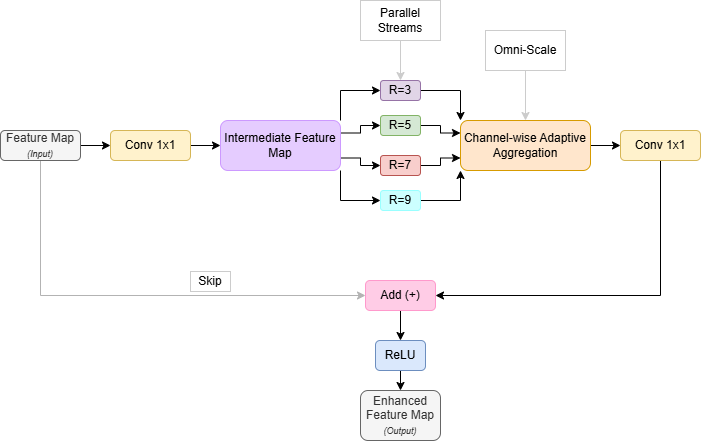

The diagram above was exported from draw.io. Its source (the exported page's mxGraphModel, read from the mxfile embedded in the PNG):
<mxGraphModel dx="995" dy="623" grid="1" gridSize="10" guides="1" tooltips="1" connect="1" arrows="1" fold="1" page="1" pageScale="1" pageWidth="1169" pageHeight="827" math="0" shadow="0">
  <root>
    <mxCell id="0" />
    <mxCell id="1" parent="0" />
    <mxCell id="2" edge="1" parent="1" source="3" style="edgeStyle=orthogonalEdgeStyle;rounded=0;orthogonalLoop=1;jettySize=auto;html=1;exitX=1;exitY=0.5;exitDx=0;exitDy=0;entryX=0;entryY=0.5;entryDx=0;entryDy=0;" target="23">
      <mxGeometry relative="1" as="geometry" />
    </mxCell>
    <mxCell id="3" parent="1" style="rounded=1;whiteSpace=wrap;html=1;fillColor=#ffe6cc;strokeColor=#d79b00;" value="Channel-wise Adaptive Aggregation" vertex="1">
      <mxGeometry height="50" width="130" x="510" y="150" as="geometry" />
    </mxCell>
    <mxCell id="4" edge="1" parent="1" source="6" style="edgeStyle=orthogonalEdgeStyle;rounded=0;orthogonalLoop=1;jettySize=auto;html=1;exitX=1;exitY=0.5;exitDx=0;exitDy=0;entryX=0;entryY=0.5;entryDx=0;entryDy=0;" target="8">
      <mxGeometry relative="1" as="geometry" />
    </mxCell>
    <mxCell id="5" edge="1" parent="1" source="6" style="edgeStyle=orthogonalEdgeStyle;rounded=0;orthogonalLoop=1;jettySize=auto;html=1;exitX=0.5;exitY=1;exitDx=0;exitDy=0;entryX=0;entryY=0.5;entryDx=0;entryDy=0;strokeColor=#B3B3B3;" target="25">
      <mxGeometry relative="1" as="geometry" />
    </mxCell>
    <mxCell id="6" parent="1" style="rounded=1;whiteSpace=wrap;html=1;fillColor=#f5f5f5;strokeColor=#666666;fontColor=#333333;" value="Feature Map &lt;i&gt;&lt;font style=&quot;font-size: 9px;&quot;&gt;(Input)&lt;/font&gt;&lt;/i&gt;" vertex="1">
      <mxGeometry height="30" width="80" x="50" y="160" as="geometry" />
    </mxCell>
    <mxCell id="7" edge="1" parent="1" source="8" style="edgeStyle=orthogonalEdgeStyle;rounded=0;orthogonalLoop=1;jettySize=auto;html=1;exitX=1;exitY=0.5;exitDx=0;exitDy=0;entryX=0;entryY=0.5;entryDx=0;entryDy=0;" target="13">
      <mxGeometry relative="1" as="geometry" />
    </mxCell>
    <mxCell id="8" parent="1" style="rounded=1;whiteSpace=wrap;html=1;fillColor=#fff2cc;strokeColor=#d6b656;" value="Conv 1x1" vertex="1">
      <mxGeometry height="30" width="80" x="160" y="160" as="geometry" />
    </mxCell>
    <mxCell id="9" edge="1" parent="1" source="13" style="edgeStyle=orthogonalEdgeStyle;rounded=0;orthogonalLoop=1;jettySize=auto;html=1;exitX=1;exitY=1;exitDx=0;exitDy=0;entryX=0;entryY=0.5;entryDx=0;entryDy=0;" target="21">
      <mxGeometry relative="1" as="geometry" />
    </mxCell>
    <mxCell id="10" edge="1" parent="1" source="13" style="edgeStyle=orthogonalEdgeStyle;rounded=0;orthogonalLoop=1;jettySize=auto;html=1;exitX=1;exitY=0.75;exitDx=0;exitDy=0;entryX=0;entryY=0.5;entryDx=0;entryDy=0;" target="19">
      <mxGeometry relative="1" as="geometry" />
    </mxCell>
    <mxCell id="11" edge="1" parent="1" source="13" style="edgeStyle=orthogonalEdgeStyle;rounded=0;orthogonalLoop=1;jettySize=auto;html=1;exitX=1;exitY=0;exitDx=0;exitDy=0;entryX=0;entryY=0.5;entryDx=0;entryDy=0;" target="15">
      <mxGeometry relative="1" as="geometry" />
    </mxCell>
    <mxCell id="12" edge="1" parent="1" source="13" style="edgeStyle=orthogonalEdgeStyle;rounded=0;orthogonalLoop=1;jettySize=auto;html=1;exitX=1;exitY=0.25;exitDx=0;exitDy=0;entryX=0;entryY=0.5;entryDx=0;entryDy=0;" target="17">
      <mxGeometry relative="1" as="geometry" />
    </mxCell>
    <mxCell id="13" parent="1" style="rounded=1;whiteSpace=wrap;html=1;fillColor=#E5CCFF;strokeColor=#CC99FF;" value="Intermediate Feature Map" vertex="1">
      <mxGeometry height="50" width="120" x="270" y="150" as="geometry" />
    </mxCell>
    <mxCell id="14" edge="1" parent="1" source="15" style="edgeStyle=orthogonalEdgeStyle;rounded=0;orthogonalLoop=1;jettySize=auto;html=1;exitX=1;exitY=0.5;exitDx=0;exitDy=0;entryX=0;entryY=0;entryDx=0;entryDy=0;" target="3">
      <mxGeometry relative="1" as="geometry" />
    </mxCell>
    <mxCell id="15" parent="1" style="rounded=1;whiteSpace=wrap;html=1;fillColor=#e1d5e7;strokeColor=#9673a6;" value="R=3" vertex="1">
      <mxGeometry height="20" width="40" x="430" y="110" as="geometry" />
    </mxCell>
    <mxCell id="16" edge="1" parent="1" source="17" style="edgeStyle=orthogonalEdgeStyle;rounded=0;orthogonalLoop=1;jettySize=auto;html=1;exitX=1;exitY=0.5;exitDx=0;exitDy=0;entryX=0;entryY=0.25;entryDx=0;entryDy=0;" target="3">
      <mxGeometry relative="1" as="geometry" />
    </mxCell>
    <mxCell id="17" parent="1" style="rounded=1;whiteSpace=wrap;html=1;fillColor=#d5e8d4;strokeColor=#82b366;" value="R=5" vertex="1">
      <mxGeometry height="20" width="40" x="430" y="145" as="geometry" />
    </mxCell>
    <mxCell id="18" edge="1" parent="1" source="19" style="edgeStyle=orthogonalEdgeStyle;rounded=0;orthogonalLoop=1;jettySize=auto;html=1;exitX=1;exitY=0.5;exitDx=0;exitDy=0;entryX=0;entryY=0.75;entryDx=0;entryDy=0;" target="3">
      <mxGeometry relative="1" as="geometry" />
    </mxCell>
    <mxCell id="19" parent="1" style="rounded=1;whiteSpace=wrap;html=1;fillColor=#f8cecc;strokeColor=#b85450;" value="R=7" vertex="1">
      <mxGeometry height="20" width="40" x="430" y="185" as="geometry" />
    </mxCell>
    <mxCell id="20" edge="1" parent="1" source="21" style="edgeStyle=orthogonalEdgeStyle;rounded=0;orthogonalLoop=1;jettySize=auto;html=1;exitX=1;exitY=0.5;exitDx=0;exitDy=0;entryX=0;entryY=1;entryDx=0;entryDy=0;" target="3">
      <mxGeometry relative="1" as="geometry" />
    </mxCell>
    <mxCell id="21" parent="1" style="rounded=1;whiteSpace=wrap;html=1;fillColor=#CCFFFF;strokeColor=#99FFFF;" value="R=9" vertex="1">
      <mxGeometry height="20" width="40" x="430" y="220" as="geometry" />
    </mxCell>
    <mxCell id="22" edge="1" parent="1" source="23" style="edgeStyle=orthogonalEdgeStyle;rounded=0;orthogonalLoop=1;jettySize=auto;html=1;exitX=0.5;exitY=1;exitDx=0;exitDy=0;entryX=1;entryY=0.5;entryDx=0;entryDy=0;" target="25">
      <mxGeometry relative="1" as="geometry" />
    </mxCell>
    <mxCell id="23" parent="1" style="rounded=1;whiteSpace=wrap;html=1;fillColor=#fff2cc;strokeColor=#d6b656;" value="Conv 1x1" vertex="1">
      <mxGeometry height="30" width="80" x="670" y="160" as="geometry" />
    </mxCell>
    <mxCell id="24" edge="1" parent="1" source="25" style="edgeStyle=orthogonalEdgeStyle;rounded=0;orthogonalLoop=1;jettySize=auto;html=1;exitX=0.5;exitY=1;exitDx=0;exitDy=0;entryX=0.5;entryY=0;entryDx=0;entryDy=0;" target="27">
      <mxGeometry relative="1" as="geometry" />
    </mxCell>
    <mxCell id="25" parent="1" style="rounded=1;whiteSpace=wrap;html=1;fillColor=#FFCCE6;strokeColor=#FF99CC;" value="Add (+)" vertex="1">
      <mxGeometry height="30" width="70" x="415" y="310" as="geometry" />
    </mxCell>
    <mxCell id="26" edge="1" parent="1" source="27" style="edgeStyle=orthogonalEdgeStyle;rounded=0;orthogonalLoop=1;jettySize=auto;html=1;exitX=0.5;exitY=1;exitDx=0;exitDy=0;entryX=0.5;entryY=0;entryDx=0;entryDy=0;" target="28">
      <mxGeometry relative="1" as="geometry" />
    </mxCell>
    <mxCell id="27" parent="1" style="rounded=1;whiteSpace=wrap;html=1;fillColor=#dae8fc;strokeColor=#6c8ebf;" value="ReLU" vertex="1">
      <mxGeometry height="30" width="50" x="425" y="370" as="geometry" />
    </mxCell>
    <mxCell id="28" parent="1" style="rounded=1;whiteSpace=wrap;html=1;fillColor=#f5f5f5;strokeColor=#666666;fontColor=#333333;" value="Enhanced Feature Map &lt;i&gt;&lt;font style=&quot;font-size: 9px;&quot;&gt;(Output)&lt;/font&gt;&lt;/i&gt;" vertex="1">
      <mxGeometry height="50" width="80" x="410" y="420" as="geometry" />
    </mxCell>
    <mxCell id="29" edge="1" parent="1" source="30" style="edgeStyle=orthogonalEdgeStyle;rounded=0;orthogonalLoop=1;jettySize=auto;html=1;exitX=0.5;exitY=1;exitDx=0;exitDy=0;entryX=0.5;entryY=0;entryDx=0;entryDy=0;strokeColor=#CCCCCC;" target="3">
      <mxGeometry relative="1" as="geometry" />
    </mxCell>
    <mxCell id="30" parent="1" style="rounded=0;whiteSpace=wrap;html=1;strokeColor=#CCCCCC;" value="Omni-Scale" vertex="1">
      <mxGeometry height="40" width="80" x="535" y="60" as="geometry" />
    </mxCell>
    <mxCell id="31" parent="1" style="rounded=0;whiteSpace=wrap;html=1;strokeColor=#CCCCCC;" value="Skip" vertex="1">
      <mxGeometry height="20" width="40" x="240" y="301" as="geometry" />
    </mxCell>
    <mxCell id="32" edge="1" parent="1" source="33" style="edgeStyle=orthogonalEdgeStyle;rounded=0;orthogonalLoop=1;jettySize=auto;html=1;exitX=0.5;exitY=1;exitDx=0;exitDy=0;entryX=0.5;entryY=0;entryDx=0;entryDy=0;strokeColor=#CCCCCC;" target="15">
      <mxGeometry relative="1" as="geometry" />
    </mxCell>
    <mxCell id="33" parent="1" style="rounded=0;whiteSpace=wrap;html=1;strokeColor=#CCCCCC;" value="Parallel Streams" vertex="1">
      <mxGeometry height="40" width="80" x="410" y="30" as="geometry" />
    </mxCell>
  </root>
</mxGraphModel>